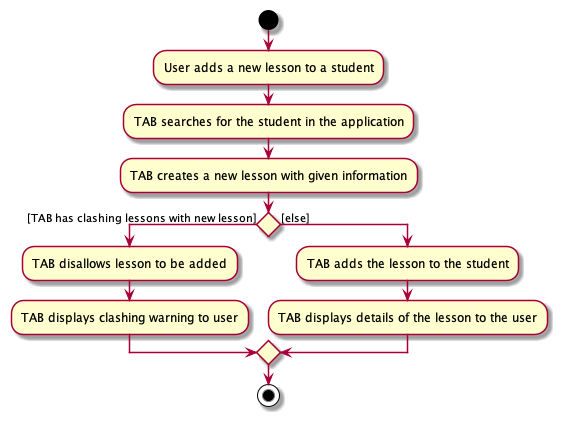

The diagram above was rendered by PlantUML. Its source (embedded in the PNG):
@startuml

start
:User adds a new lesson to a student;

:TAB searches for the student in the application;

:TAB creates a new lesson with given information;

if () then ([TAB has clashing lessons with new lesson])
  :TAB disallows lesson to be added;
  :TAB displays clashing warning to user;
else ([else])
  :TAB adds the lesson to the student;
  :TAB displays details of the lesson to the user;
endif

stop

@enduml